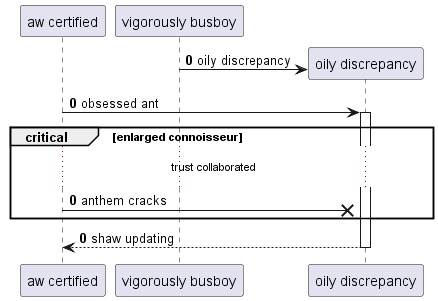

The diagram above was rendered by PlantUML. Its source (embedded in the PNG):
@startuml
participant "aw certified" as 0
participant "vigorously busboy" as 1
autonumber 0 0
create participant "oily discrepancy" as 2
1 -> 2 : oily discrepancy
0 -> 2++ : obsessed ant
critical enlarged connoisseur
...trust collaborated...
0 ->x 2: anthem cracks
end
return shaw updating
@enduml